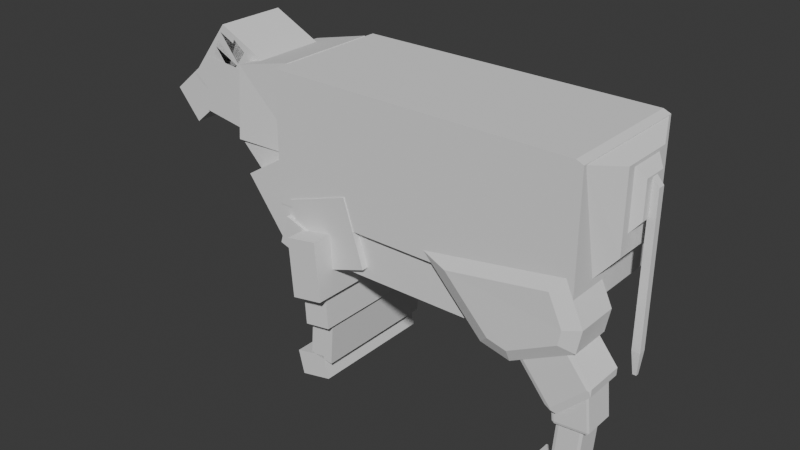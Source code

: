 # Source: cow.blend  (saved by Blender 4.0.36; exported with 4.5.12 LTS)
import bpy
from mathutils import Matrix  # noqa: F401  (used for matrix-valued properties, if any)

bpy.ops.wm.read_factory_settings(use_empty=True)
scene = bpy.context.scene
scene.name = 'Scene'

# ---- collections
col_collection = bpy.data.collections.new('Collection'); scene.collection.children.link(col_collection)

# ---- world
world_world = bpy.data.worlds.new('World'); scene.world = world_world
world_world.use_nodes = True; world_world.node_tree.nodes.clear()
_N = world_world.node_tree.nodes; _L = world_world.node_tree.links
n0 = _N.new('ShaderNodeOutputWorld'); n0.name = 'World Output'; n0.location = (300, 300)
n1 = _N.new('ShaderNodeBackground'); n1.name = 'Background'; n1.location = (10, 300)
n1.inputs[0].default_value = (0.05088, 0.05088, 0.05088, 1.0)
_L.new(n1.outputs[0], n0.inputs[0])
n0.is_active_output = True
world_world.color = (0.05088, 0.05088, 0.05088)
world_world.use_sun_shadow = False
world_world.sun_shadow_jitter_overblur = 0.0

# ---- meshes
me_cube_003 = bpy.data.meshes.new('Cube.003')
me_cube_003.from_pydata([(-0.2016, -0.9679, -0.309), (-0.2048, -1.0, -0.2771), (-0.2367, -0.9679, -0.2803), (-0.2557, -1.0, 0.231), (-0.2589, -0.9679, 0.2629), (-0.2876, -0.9679, 0.2278), (-0.2016, 0.9679, -0.309), (-0.2367, 0.9679, -0.2803), (-0.2048, 1.0, -0.2771), (-0.2589, 0.9679, 0.2629), (-0.2557, 1.0, 0.231), (-0.2876, 0.9679, 0.2278), (0.2589, -0.9679, -0.2629), (0.2876, -0.9679, -0.2278), (0.2557, -1.0, -0.231), (0.2016, -0.9679, 0.309), (0.2048, -1.0, 0.2771), (0.2367, -0.9679, 0.2803), (0.2589, 0.9679, -0.2629), (0.2557, 1.0, -0.231), (0.2876, 0.9679, -0.2278), (0.2016, 0.9679, 0.309), (0.2367, 0.9679, 0.2803), (0.2048, 1.0, 0.2771)], [], [(14, 16, 3, 1), (20, 22, 17, 13), (21, 9, 4, 15), (2, 5, 11, 7), (8, 10, 23, 19), (0, 1, 2), (3, 4, 5), (6, 7, 8), (9, 10, 11), (12, 13, 14), (15, 16, 17), (18, 19, 20), (21, 22, 23), (6, 0, 2, 7), (1, 3, 5, 2), (4, 9, 11, 5), (10, 8, 7, 11), (18, 6, 8, 19), (9, 21, 23, 10), (22, 20, 19, 23), (12, 18, 20, 13), (21, 15, 17, 22), (16, 14, 13, 17), (0, 12, 14, 1), (15, 4, 3, 16), (6, 18, 12, 0)])
_uv = me_cube_003.uv_layers.new(name='UVMap')
_uv.uv.foreach_set('vector', [0.389, 0.7652, 0.611, 0.7652, 0.611, 0.9848, 0.389, 0.9848, 0.389, 0.504, 0.611, 0.504, 0.611, 0.746, 0.389, 0.746, 0.6402, 0.504, 0.8598, 0.504, 0.8598, 0.746, 0.6402, 0.746, 0.389, 0.00401, 0.611, 0.00401, 0.611, 0.246, 0.389, 0.246, 0.389, 0.2652, 0.611, 0.2652, 0.611, 0.4848, 0.389, 0.4848, 0.1402, 0.746, 0.1402, 0.75, 0.125, 0.746, 0.611, 0.0, 0.625, 0.00401, 0.611, 0.00401, 0.1402, 0.504, 0.125, 0.504, 0.1402, 0.5, 0.625, 0.246, 0.611, 0.25, 0.611, 0.246, 0.3598, 0.746, 0.375, 0.746, 0.3598, 0.75, 0.625, 0.7652, 0.611, 0.7652, 0.611, 0.75, 0.3598, 0.504, 0.3598, 0.5, 0.375, 0.504, 0.625, 0.4848, 0.611, 0.5, 0.611, 0.4848, 0.1402, 0.504, 0.1402, 0.746, 0.125, 0.746, 0.125, 0.504, 0.389, 0.0, 0.611, 0.0, 0.611, 0.00401, 0.389, 0.00401, 0.625, 0.00401, 0.625, 0.246, 0.611, 0.246, 0.611, 0.00401, 0.611, 0.2652, 0.389, 0.2652, 0.389, 0.246, 0.611, 0.246, 0.3598, 0.504, 0.1402, 0.504, 0.1402, 0.5, 0.3598, 0.5, 0.625, 0.2652, 0.625, 0.4848, 0.611, 0.4848, 0.611, 0.2652, 0.611, 0.504, 0.389, 0.504, 0.389, 0.4848, 0.611, 0.4848, 0.3598, 0.746, 0.3598, 0.504, 0.389, 0.504, 0.389, 0.746, 0.6402, 0.504, 0.6402, 0.746, 0.611, 0.746, 0.611, 0.504, 0.611, 0.7652, 0.389, 0.7652, 0.389, 0.746, 0.611, 0.746, 0.1402, 0.746, 0.3598, 0.746, 0.3598, 0.75, 0.1402, 0.75, 0.625, 0.7652, 0.625, 0.9848, 0.611, 0.9848, 0.611, 0.7652, 0.1402, 0.504, 0.3598, 0.504, 0.3598, 0.746, 0.1402, 0.746])
me_cube_003.update()
me_cube_004 = bpy.data.meshes.new('Cube.004')
me_cube_004.from_pydata([(-0.1646, -0.9417, 0.4084), (-0.1707, -1.0, 0.3504), (-0.2287, -0.9417, 0.3565), (-0.2399, -1.0, -0.3073), (-0.246, -0.9417, -0.3652), (-0.2978, -0.9417, -0.3012), (-0.1646, 0.9417, 0.4084), (-0.2287, 0.9417, 0.3565), (-0.1707, 1.0, 0.3504), (-0.246, 0.9417, -0.3652), (-0.2399, 1.0, -0.3073), (-0.2978, 0.9417, -0.3012), (0.246, -0.9417, 0.3652), (0.2978, -0.9417, 0.3012), (0.2399, -1.0, 0.3073), (0.1646, -0.9417, -0.4084), (0.1707, -1.0, -0.3504), (0.2287, -0.9417, -0.3565), (0.246, 0.9417, 0.3652), (0.2399, 1.0, 0.3073), (0.2978, 0.9417, 0.3012), (0.1646, 0.9417, -0.4084), (0.2287, 0.9417, -0.3565), (0.1707, 1.0, -0.3504)], [], [(14, 16, 3, 1), (20, 22, 17, 13), (21, 9, 4, 15), (2, 5, 11, 7), (8, 10, 23, 19), (0, 1, 2), (3, 4, 5), (6, 7, 8), (9, 10, 11), (12, 13, 14), (15, 16, 17), (18, 19, 20), (21, 22, 23), (6, 0, 2, 7), (1, 3, 5, 2), (4, 9, 11, 5), (10, 8, 7, 11), (18, 6, 8, 19), (9, 21, 23, 10), (22, 20, 19, 23), (12, 18, 20, 13), (21, 15, 17, 22), (16, 14, 13, 17), (0, 12, 14, 1), (15, 4, 3, 16), (6, 18, 12, 0)])
_uv = me_cube_004.uv_layers.new(name='UVMap')
_uv.uv.foreach_set('vector', [0.3937, 0.7775, 0.6063, 0.7775, 0.6063, 0.9725, 0.3937, 0.9725, 0.3937, 0.5073, 0.6063, 0.5073, 0.6063, 0.7427, 0.3937, 0.7427, 0.6525, 0.5073, 0.8475, 0.5073, 0.8475, 0.7427, 0.6525, 0.7427, 0.3937, 0.007288, 0.6063, 0.007288, 0.6063, 0.2427, 0.3937, 0.2427, 0.3937, 0.2775, 0.6063, 0.2775, 0.6063, 0.4725, 0.3937, 0.4725, 0.375, 0.9725, 0.3937, 0.9725, 0.3937, 1.0, 0.8475, 0.75, 0.8475, 0.7427, 0.875, 0.7427, 0.375, 0.2775, 0.3937, 0.25, 0.3937, 0.2775, 0.8475, 0.5073, 0.8475, 0.5, 0.875, 0.5073, 0.375, 0.7427, 0.3937, 0.7427, 0.3937, 0.75, 0.6525, 0.7427, 0.6525, 0.75, 0.625, 0.7427, 0.375, 0.5073, 0.3937, 0.5, 0.3937, 0.5073, 0.6525, 0.5073, 0.625, 0.5073, 0.6525, 0.5, 0.375, 0.2427, 0.375, 0.007288, 0.3937, 0.007288, 0.3937, 0.2427, 0.3937, 0.9725, 0.6063, 0.9725, 0.6063, 1.0, 0.3937, 1.0, 0.8475, 0.7427, 0.8475, 0.5073, 0.875, 0.5073, 0.875, 0.7427, 0.6063, 0.2775, 0.3937, 0.2775, 0.3937, 0.2427, 0.6063, 0.2427, 0.375, 0.4725, 0.375, 0.2775, 0.3937, 0.2775, 0.3937, 0.4725, 0.8475, 0.5073, 0.6525, 0.5073, 0.6525, 0.5, 0.8475, 0.5, 0.6063, 0.5073, 0.3937, 0.5073, 0.3937, 0.4725, 0.6063, 0.4725, 0.3475, 0.7427, 0.3475, 0.5073, 0.3937, 0.5073, 0.3937, 0.7427, 0.6525, 0.5073, 0.6525, 0.7427, 0.6063, 0.7427, 0.6063, 0.5073, 0.6063, 0.7775, 0.3937, 0.7775, 0.3937, 0.7427, 0.6063, 0.7427, 0.375, 0.9725, 0.375, 0.7775, 0.3937, 0.7775, 0.3937, 0.9725, 0.6525, 0.7427, 0.8475, 0.7427, 0.8475, 0.75, 0.6525, 0.75, 0.1525, 0.5073, 0.3475, 0.5073, 0.3475, 0.7427, 0.1525, 0.7427])
me_cube_004.update()
me_cube_005 = bpy.data.meshes.new('Cube.005')
me_cube_005.from_pydata([(-0.2226, -1.0, 0.4145), (-0.3039, -1.0, -0.3591), (-0.2226, 1.0, 0.4145), (-0.3039, 1.0, -0.3591), (0.3039, -1.0, 0.3591), (0.2226, -1.0, -0.4145), (0.3039, 1.0, 0.3591), (0.2226, 1.0, -0.4145)], [], [(0, 1, 3, 2), (2, 3, 7, 6), (6, 7, 5, 4), (4, 5, 1, 0), (2, 6, 4, 0), (7, 3, 1, 5)])
_uv = me_cube_005.uv_layers.new(name='UVMap')
_uv.uv.foreach_set('vector', [0.375, 0.0, 0.625, 0.0, 0.625, 0.25, 0.375, 0.25, 0.375, 0.25, 0.625, 0.25, 0.625, 0.5, 0.375, 0.5, 0.375, 0.5, 0.625, 0.5, 0.625, 0.75, 0.375, 0.75, 0.375, 0.75, 0.625, 0.75, 0.625, 1.0, 0.375, 1.0, 0.125, 0.5, 0.375, 0.5, 0.375, 0.75, 0.125, 0.75, 0.625, 0.5, 0.875, 0.5, 0.875, 0.75, 0.625, 0.75])
me_cube_005.update()
me_cube_006 = bpy.data.meshes.new('Cube.006')
me_cube_006.from_pydata([(-0.2336, -1.0, -0.3122), (-0.2908, -1.0, 0.2597), (-0.2336, 1.0, -0.3122), (-0.2908, 1.0, 0.2597), (0.2908, -1.0, -0.2597), (0.2336, -1.0, 0.3122), (0.2908, 1.0, -0.2597), (0.2336, 1.0, 0.3122)], [], [(0, 1, 3, 2), (2, 3, 7, 6), (6, 7, 5, 4), (4, 5, 1, 0), (2, 6, 4, 0), (7, 3, 1, 5)])
_uv = me_cube_006.uv_layers.new(name='UVMap')
_uv.uv.foreach_set('vector', [0.375, 0.0, 0.625, 0.0, 0.625, 0.25, 0.375, 0.25, 0.375, 0.25, 0.625, 0.25, 0.625, 0.5, 0.375, 0.5, 0.375, 0.5, 0.625, 0.5, 0.625, 0.75, 0.375, 0.75, 0.375, 0.75, 0.625, 0.75, 0.625, 1.0, 0.375, 1.0, 0.125, 0.5, 0.375, 0.5, 0.375, 0.75, 0.125, 0.75, 0.625, 0.5, 0.875, 0.5, 0.875, 0.75, 0.625, 0.75])
me_cube_006.update()
me_cube_007 = bpy.data.meshes.new('Cube.007')
me_cube_007.from_pydata([(-0.2226, -1.0, 0.4145), (-0.3039, -1.0, -0.3591), (-0.2226, 1.0, 0.4145), (-0.3039, 1.0, -0.3591), (0.3039, -1.0, 0.3591), (0.2226, -1.0, -0.4145), (0.3039, 1.0, 0.3591), (0.2226, 1.0, -0.4145)], [], [(0, 1, 3, 2), (2, 3, 7, 6), (6, 7, 5, 4), (4, 5, 1, 0), (2, 6, 4, 0), (7, 3, 1, 5)])
_uv = me_cube_007.uv_layers.new(name='UVMap')
_uv.uv.foreach_set('vector', [0.375, 0.0, 0.625, 0.0, 0.625, 0.25, 0.375, 0.25, 0.375, 0.25, 0.625, 0.25, 0.625, 0.5, 0.375, 0.5, 0.375, 0.5, 0.625, 0.5, 0.625, 0.75, 0.375, 0.75, 0.375, 0.75, 0.625, 0.75, 0.625, 1.0, 0.375, 1.0, 0.125, 0.5, 0.375, 0.5, 0.375, 0.75, 0.125, 0.75, 0.625, 0.5, 0.875, 0.5, 0.875, 0.75, 0.625, 0.75])
me_cube_007.update()
me_cube_008 = bpy.data.meshes.new('Cube.008')
me_cube_008.from_pydata([(-0.2226, -1.0, 0.4145), (-0.3039, -1.0, -0.3591), (-0.2226, 1.0, 0.4145), (-0.3039, 1.0, -0.3591), (0.3039, -1.0, 0.3591), (0.2226, -1.0, -0.4145), (0.3039, 1.0, 0.3591), (0.2226, 1.0, -0.4145)], [], [(0, 1, 3, 2), (2, 3, 7, 6), (6, 7, 5, 4), (4, 5, 1, 0), (2, 6, 4, 0), (7, 3, 1, 5)])
_uv = me_cube_008.uv_layers.new(name='UVMap')
_uv.uv.foreach_set('vector', [0.375, 0.0, 0.625, 0.0, 0.625, 0.25, 0.375, 0.25, 0.375, 0.25, 0.625, 0.25, 0.625, 0.5, 0.375, 0.5, 0.375, 0.5, 0.625, 0.5, 0.625, 0.75, 0.375, 0.75, 0.375, 0.75, 0.625, 0.75, 0.625, 1.0, 0.375, 1.0, 0.125, 0.5, 0.375, 0.5, 0.375, 0.75, 0.125, 0.75, 0.625, 0.5, 0.875, 0.5, 0.875, 0.75, 0.625, 0.75])
me_cube_008.update()
me_cube_009 = bpy.data.meshes.new('Cube.009')
me_cube_009.from_pydata([(-0.2991, -0.3223, -0.6685), (-0.3743, -0.3223, 0.5546), (-0.3993, 0.319, 0.5865), (0.3789, -0.3223, -0.5579), (0.3037, -0.3223, 0.6652), (0.32, 0.319, 0.7039), (-0.4439, -0.303, 0.6459), (0.3565, -0.303, 0.7765), (-0.4439, 0.303, 0.6459), (0.3565, 0.303, 0.7765), (0.366, -0.303, -0.6586), (0.439, -0.303, -0.5671), (0.3977, -0.3167, -0.5834), (0.439, 0.303, -0.5671), (0.366, 0.303, -0.6586), (0.3994, 0.319, -0.5866), (-0.2661, -0.303, -0.7618), (-0.2661, 0.303, -0.7618), (-0.3665, -0.303, -0.6125), (-0.3053, -0.303, -0.7305), (-0.3141, -0.3173, -0.6966), (-0.3053, 0.303, -0.7305), (-0.3665, 0.303, -0.6125), (-0.3201, 0.319, -0.704)], [], [(17, 21, 23), (23, 2, 5, 15), (4, 3, 12, 11, 7), (3, 4, 1, 0), (2, 23, 22, 8), (9, 8, 6, 7), (3, 0, 20, 16, 10, 12), (13, 9, 7, 11), (1, 4, 7, 6), (23, 15, 14, 17), (15, 5, 9, 13), (5, 2, 8, 9), (10, 11, 12), (13, 14, 15), (10, 14, 13, 11), (0, 1, 6, 18, 20), (17, 16, 19, 21), (18, 6, 8, 22), (17, 14, 10, 16), (18, 19, 20), (21, 22, 23), (18, 22, 21, 19), (20, 19, 16)])
_uv = me_cube_009.uv_layers.new(name='UVMap')
_uv.uv.foreach_set('vector', [0.375, 0.2782, 0.3794, 0.2716, 0.3866, 0.2626, 0.3866, 0.2626, 0.6134, 0.2626, 0.6134, 0.4874, 0.3866, 0.4874, 0.6075, 0.7691, 0.3925, 0.7691, 0.3874, 0.7636, 0.3888, 0.75, 0.625, 0.75, 0.3925, 0.7691, 0.6075, 0.7691, 0.6075, 0.9809, 0.3925, 0.9809, 0.6134, 0.2626, 0.3866, 0.2626, 0.4038, 0.25, 0.625, 0.25, 0.625, 0.5, 0.875, 0.5, 0.875, 0.75, 0.625, 0.75, 0.3925, 0.7691, 0.3925, 0.9809, 0.388, 0.9859, 0.375, 0.9718, 0.375, 0.7743, 0.3874, 0.7636, 0.3888, 0.5, 0.625, 0.5, 0.625, 0.75, 0.3888, 0.75, 0.6075, 0.9809, 0.6075, 0.7691, 0.625, 0.75, 0.625, 1.0, 0.3866, 0.2626, 0.3866, 0.4874, 0.375, 0.4757, 0.375, 0.2782, 0.3866, 0.4874, 0.6134, 0.4874, 0.625, 0.5, 0.3888, 0.5, 0.6134, 0.4874, 0.6134, 0.2626, 0.625, 0.25, 0.625, 0.5, 0.375, 0.7743, 0.3853, 0.7612, 0.3874, 0.7636, 0.3848, 0.4893, 0.375, 0.4757, 0.3866, 0.4874, 0.3507, 0.75, 0.3507, 0.5, 0.3888, 0.5, 0.3888, 0.75, 0.3925, 0.9809, 0.6075, 0.9809, 0.625, 1.0, 0.4038, 1.0, 0.388, 0.9859, 0.1532, 0.5, 0.1532, 0.75, 0.1417, 0.75, 0.1417, 0.5, 0.4038, 0.0, 0.625, 0.0, 0.625, 0.25, 0.4038, 0.25, 0.1532, 0.5, 0.3507, 0.5, 0.3507, 0.75, 0.1532, 0.75, 0.3859, 0.9881, 0.3795, 0.9784, 0.388, 0.9859, 0.3794, 0.2716, 0.3859, 0.2619, 0.3866, 0.2626, 0.125, 0.75, 0.125, 0.5, 0.1417, 0.5, 0.1417, 0.75, 0.388, 0.9859, 0.3795, 0.9784, 0.375, 0.9718])
me_cube_009.update()
me_cube_010 = bpy.data.meshes.new('Cube.010')
me_cube_010.from_pydata([(0.2221, -1.272, -0.1837), (0.3257, -1.268, 0.3573), (0.231, 1.205, -0.1936), (0.3396, 1.209, 0.3735), (-0.1142, -1.27, 0.2029), (-0.1887, -1.272, 0.1119), (-0.2003, 1.205, 0.1145), (-0.1206, 1.206, 0.212), (-0.1183, -1.255, -0.1671), (-0.02034, -1.254, -0.2049), (-0.02186, 1.223, -0.2157), (-0.1273, 1.221, -0.175), (0.4328, -1.0, 0.4815), (0.2908, -1.0, -0.2597), (-0.278, -1.0, 0.1319), (-0.163, -1.0, 0.2725), (-0.03205, -0.9811, -0.2881), (-0.1873, -0.9826, -0.2281), (0.4328, 1.0, 0.4815), (0.2908, 1.0, -0.2597), (-0.163, 1.0, 0.2725), (-0.278, 1.0, 0.1319), (-0.1873, 1.017, -0.2281), (-0.03205, 1.019, -0.2881)], [], [(18, 20, 15, 12), (19, 18, 12, 13), (10, 11, 6, 7, 3, 2), (0, 1, 4, 5, 8, 9), (15, 20, 21, 14), (17, 14, 21, 22), (23, 16, 17, 22), (23, 19, 13, 16), (1, 0, 13, 12), (5, 4, 15, 14), (4, 1, 12, 15), (9, 8, 17, 16), (0, 9, 16, 13), (8, 5, 14, 17), (2, 3, 18, 19), (7, 6, 21, 20), (3, 7, 20, 18), (11, 10, 23, 22), (10, 2, 19, 23), (6, 11, 22, 21)])
_uv = me_cube_010.uv_layers.new(name='UVMap')
_uv.uv.foreach_set('vector', [0.625, 0.5, 0.8141, 0.5, 0.8141, 0.75, 0.625, 0.75, 0.375, 0.5, 0.625, 0.5, 0.625, 0.75, 0.375, 0.75, 0.4034, 0.3082, 0.4242, 0.2757, 0.5556, 0.2787, 0.5919, 0.3183, 0.5969, 0.4735, 0.4015, 0.4597, 0.4056, 0.7959, 0.5927, 0.7806, 0.5872, 0.9304, 0.5535, 0.9671, 0.4272, 0.97, 0.4077, 0.9385, 0.625, 0.0, 0.625, 0.25, 0.5691, 0.25, 0.5691, 0.0, 0.4034, 0.0, 0.5691, 0.0, 0.5691, 0.25, 0.4034, 0.25, 0.156, 0.5, 0.156, 0.75, 0.125, 0.75, 0.125, 0.5, 0.156, 0.5, 0.375, 0.5, 0.375, 0.75, 0.156, 0.75, 0.5927, 0.7806, 0.4056, 0.7959, 0.375, 0.75, 0.625, 0.75, 0.5535, 0.9671, 0.5872, 0.9304, 0.625, 0.9391, 0.5691, 1.0, 0.5872, 0.9304, 0.5927, 0.7806, 0.625, 0.75, 0.625, 0.9391, 0.4077, 0.9385, 0.4272, 0.97, 0.4034, 1.0, 0.375, 0.969, 0.4056, 0.7959, 0.4077, 0.9385, 0.375, 0.969, 0.375, 0.75, 0.4272, 0.97, 0.5535, 0.9671, 0.5691, 1.0, 0.4034, 1.0, 0.4015, 0.4597, 0.5969, 0.4735, 0.625, 0.5, 0.375, 0.5, 0.5919, 0.3183, 0.5556, 0.2787, 0.5691, 0.25, 0.625, 0.3109, 0.5969, 0.4735, 0.5919, 0.3183, 0.625, 0.3109, 0.625, 0.5, 0.4242, 0.2757, 0.4034, 0.3082, 0.375, 0.281, 0.4034, 0.25, 0.4034, 0.3082, 0.4015, 0.4597, 0.375, 0.5, 0.375, 0.281, 0.5556, 0.2787, 0.4242, 0.2757, 0.4034, 0.25, 0.5691, 0.25])
me_cube_010.update()
me_cube_011 = bpy.data.meshes.new('Cube.011')
me_cube_011.from_pydata([(-0.2336, -1.0, -0.3122), (-0.2908, -1.0, 0.2597), (-0.2336, 1.0, -0.3122), (-0.2908, 1.0, 0.2597), (0.2908, -1.0, -0.2597), (0.2336, -1.0, 0.3122), (0.2908, 1.0, -0.2597), (0.2336, 1.0, 0.3122)], [], [(0, 1, 3, 2), (2, 3, 7, 6), (6, 7, 5, 4), (4, 5, 1, 0), (2, 6, 4, 0), (7, 3, 1, 5)])
_uv = me_cube_011.uv_layers.new(name='UVMap')
_uv.uv.foreach_set('vector', [0.375, 0.0, 0.625, 0.0, 0.625, 0.25, 0.375, 0.25, 0.375, 0.25, 0.625, 0.25, 0.625, 0.5, 0.375, 0.5, 0.375, 0.5, 0.625, 0.5, 0.625, 0.75, 0.375, 0.75, 0.375, 0.75, 0.625, 0.75, 0.625, 1.0, 0.375, 1.0, 0.125, 0.5, 0.375, 0.5, 0.375, 0.75, 0.125, 0.75, 0.625, 0.5, 0.875, 0.5, 0.875, 0.75, 0.625, 0.75])
me_cube_011.update()
me_cube_013 = bpy.data.meshes.new('Cube.013')
me_cube_013.from_pydata([(-1.0, -1.0, -1.0), (-1.0, -1.0, 1.0), (-1.0, 1.0, -1.0), (-1.0, 1.0, 1.0), (1.0, -1.0, -1.0), (1.0, 1.0, -1.0), (1.0, -1.0, 0.954), (0.954, -1.0, 1.0), (0.954, 1.0, 1.0), (1.0, 1.0, 0.954)], [], [(0, 1, 3, 2), (4, 6, 7, 1, 0), (2, 3, 8, 9, 5), (2, 5, 4, 0), (5, 9, 6, 4), (8, 7, 6, 9), (8, 3, 1, 7)])
_uv = me_cube_013.uv_layers.new(name='UVMap')
_uv.uv.foreach_set('vector', [0.375, 0.0, 0.625, 0.0, 0.625, 0.25, 0.375, 0.25, 0.375, 0.75, 0.6192, 0.75, 0.625, 0.7558, 0.625, 1.0, 0.375, 1.0, 0.375, 0.25, 0.625, 0.25, 0.625, 0.4942, 0.6192, 0.5, 0.375, 0.5, 0.125, 0.5, 0.375, 0.5, 0.375, 0.75, 0.125, 0.75, 0.375, 0.5, 0.6192, 0.5, 0.6192, 0.75, 0.375, 0.75, 0.6308, 0.5, 0.6308, 0.75, 0.6192, 0.75, 0.6192, 0.5, 0.6308, 0.5, 0.875, 0.5, 0.875, 0.75, 0.6308, 0.75])
me_cube_013.update()
me_cube_014 = bpy.data.meshes.new('Cube.014')
me_cube_014.from_pydata([(-0.5828, -0.2451, -1.369), (-1.0, -1.0, 1.0), (-0.5828, 0.2451, -1.369), (-1.0, 1.0, 1.0), (0.4283, -0.2451, -1.35), (1.0, -1.0, 1.0), (0.4283, 0.2451, -1.35), (1.0, 1.0, 1.0), (-1.309, 1.0, -0.9074), (-1.309, -1.0, -0.9074), (1.155, 1.0, -0.8612), (1.155, -1.0, -0.8612), (-1.066, 0.7282, -1.303), (-1.066, -0.7282, -1.303), (0.9114, 0.7282, -1.266), (0.9114, -0.7282, -1.266)], [], [(9, 1, 3, 8), (8, 3, 7, 10), (10, 7, 5, 11), (11, 5, 1, 9), (2, 6, 4, 0), (7, 3, 1, 5), (12, 13, 9, 8), (14, 12, 8, 10), (15, 14, 10, 11), (13, 15, 11, 9), (2, 0, 13, 12), (6, 2, 12, 14), (4, 6, 14, 15), (0, 4, 15, 13)])
_uv = me_cube_014.uv_layers.new(name='UVMap')
_uv.uv.foreach_set('vector', [0.375, 0.0, 0.625, 0.0, 0.625, 0.25, 0.375, 0.25, 0.375, 0.25, 0.625, 0.25, 0.625, 0.5, 0.375, 0.5, 0.375, 0.5, 0.625, 0.5, 0.625, 0.75, 0.375, 0.75, 0.375, 0.75, 0.625, 0.75, 0.625, 1.0, 0.375, 1.0, 0.2043, 0.5977, 0.2957, 0.5977, 0.2957, 0.6523, 0.2043, 0.6523, 0.625, 0.5, 0.875, 0.5, 0.875, 0.75, 0.625, 0.75, 0.1607, 0.544, 0.1607, 0.706, 0.125, 0.75, 0.125, 0.5, 0.3393, 0.544, 0.1607, 0.544, 0.125, 0.5, 0.375, 0.5, 0.3393, 0.706, 0.3393, 0.544, 0.375, 0.5, 0.375, 0.75, 0.1607, 0.706, 0.3393, 0.706, 0.375, 0.75, 0.125, 0.75, 0.2043, 0.5977, 0.2043, 0.6523, 0.1607, 0.706, 0.1607, 0.544, 0.2957, 0.5977, 0.2043, 0.5977, 0.1607, 0.544, 0.3393, 0.544, 0.2957, 0.6523, 0.2957, 0.5977, 0.3393, 0.544, 0.3393, 0.706, 0.2043, 0.6523, 0.2957, 0.6523, 0.3393, 0.706, 0.1607, 0.706])
me_cube_014.update()
me_cube_015 = bpy.data.meshes.new('Cube.015')
me_cube_015.from_pydata([(-0.2336, -1.0, -0.3122), (-0.2908, -1.0, 0.2597), (-0.2336, 1.0, -0.3122), (-0.2908, 1.0, 0.2597), (0.2908, -1.0, -0.2597), (0.2336, -1.0, 0.3122), (0.2908, 1.0, -0.2597), (0.2336, 1.0, 0.3122)], [], [(0, 1, 3, 2), (2, 3, 7, 6), (6, 7, 5, 4), (4, 5, 1, 0), (2, 6, 4, 0), (7, 3, 1, 5)])
_uv = me_cube_015.uv_layers.new(name='UVMap')
_uv.uv.foreach_set('vector', [0.375, 0.0, 0.625, 0.0, 0.625, 0.25, 0.375, 0.25, 0.375, 0.25, 0.625, 0.25, 0.625, 0.5, 0.375, 0.5, 0.375, 0.5, 0.625, 0.5, 0.625, 0.75, 0.375, 0.75, 0.375, 0.75, 0.625, 0.75, 0.625, 1.0, 0.375, 1.0, 0.125, 0.5, 0.375, 0.5, 0.375, 0.75, 0.125, 0.75, 0.625, 0.5, 0.875, 0.5, 0.875, 0.75, 0.625, 0.75])
me_cube_015.update()
me_cube_016 = bpy.data.meshes.new('Cube.016')
me_cube_016.from_pydata([(-0.2336, -1.0, -0.3122), (-0.3294, -1.0, 0.2532), (-0.2336, 1.0, -0.3122), (-0.3294, 1.0, 0.2532), (0.2908, -1.0, -0.2597), (0.2336, -1.0, 0.3122), (0.2908, 1.0, -0.2597), (0.2336, 1.0, 0.3122)], [], [(0, 1, 3, 2), (2, 3, 7, 6), (6, 7, 5, 4), (4, 5, 1, 0), (2, 6, 4, 0), (7, 3, 1, 5)])
_uv = me_cube_016.uv_layers.new(name='UVMap')
_uv.uv.foreach_set('vector', [0.375, 0.0, 0.625, 0.0, 0.625, 0.25, 0.375, 0.25, 0.375, 0.25, 0.625, 0.25, 0.625, 0.5, 0.375, 0.5, 0.375, 0.5, 0.625, 0.5, 0.625, 0.75, 0.375, 0.75, 0.375, 0.75, 0.625, 0.75, 0.625, 1.0, 0.375, 1.0, 0.125, 0.5, 0.375, 0.5, 0.375, 0.75, 0.125, 0.75, 0.625, 0.5, 0.875, 0.5, 0.875, 0.75, 0.625, 0.75])
me_cube_016.update()
me_cube_017 = bpy.data.meshes.new('Cube.017')
me_cube_017.from_pydata([(-4.798, -2.305, -2.493), (-0.8727, -2.305, 1.13), (-4.798, 2.305, -2.493), (-0.8727, 2.305, 1.13), (1.0, -1.0, -1.0), (1.0, -1.0, 0.9127), (1.0, 1.0, -1.0), (1.0, 1.0, 0.9127)], [], [(0, 1, 3, 2), (2, 3, 7, 6), (6, 7, 5, 4), (4, 5, 1, 0), (2, 6, 4, 0), (7, 3, 1, 5)])
_uv = me_cube_017.uv_layers.new(name='UVMap')
_uv.uv.foreach_set('vector', [0.375, 0.0, 0.625, 0.0, 0.625, 0.25, 0.375, 0.25, 0.375, 0.25, 0.625, 0.25, 0.625, 0.5, 0.375, 0.5, 0.375, 0.5, 0.625, 0.5, 0.625, 0.75, 0.375, 0.75, 0.375, 0.75, 0.625, 0.75, 0.625, 1.0, 0.375, 1.0, 0.125, 0.5, 0.375, 0.5, 0.375, 0.75, 0.125, 0.75, 0.625, 0.5, 0.875, 0.5, 0.875, 0.75, 0.625, 0.75])
me_cube_017.update()
me_cube_018 = bpy.data.meshes.new('Cube.018')
me_cube_018.from_pydata([(-1.0, -1.543, -1.543), (-1.0, -1.543, 1.543), (-1.0, 1.543, -1.543), (-1.0, 1.543, 1.543), (1.0, -1.0, -1.0), (1.0, -1.0, 1.0), (1.0, 1.0, -1.0), (1.0, 1.0, 1.0)], [], [(0, 1, 3, 2), (2, 3, 7, 6), (6, 7, 5, 4), (4, 5, 1, 0), (2, 6, 4, 0), (7, 3, 1, 5)])
_uv = me_cube_018.uv_layers.new(name='UVMap')
_uv.uv.foreach_set('vector', [0.375, 0.0, 0.625, 0.0, 0.625, 0.25, 0.375, 0.25, 0.375, 0.25, 0.625, 0.25, 0.625, 0.5, 0.375, 0.5, 0.375, 0.5, 0.625, 0.5, 0.625, 0.75, 0.375, 0.75, 0.375, 0.75, 0.625, 0.75, 0.625, 1.0, 0.375, 1.0, 0.125, 0.5, 0.375, 0.5, 0.375, 0.75, 0.125, 0.75, 0.625, 0.5, 0.875, 0.5, 0.875, 0.75, 0.625, 0.75])
me_cube_018.update()
me_cube_019 = bpy.data.meshes.new('Cube.019')
me_cube_019.from_pydata([(-0.4525, -0.4525, -8.489), (-0.8661, -1.0, 1.469), (-0.4525, 0.4525, -8.489), (-0.8661, 1.0, 1.469), (0.4525, -0.4525, -8.489), (1.0, -1.0, 1.0), (0.4525, 0.4525, -8.489), (1.0, 1.0, 1.0), (-1.0, 1.0, -7.196), (-1.0, -1.0, -7.196), (1.0, 1.0, -7.196), (1.0, -1.0, -7.196), (-0.989, -1.0, -6.485), (-0.9768, -1.0, -5.697), (-0.9647, -1.0, -4.909), (-0.9525, -1.0, -4.121), (-0.9403, -1.0, -3.334), (-0.9282, -1.0, -2.546), (-0.916, -1.0, -1.758), (-0.9038, -1.0, -0.9705), (-0.8917, -1.0, -0.1827), (-0.8795, -1.0, 0.605), (-0.8795, 1.0, 0.605), (-0.8917, 1.0, -0.1827), (-0.9038, 1.0, -0.9705), (-0.916, 1.0, -1.758), (-0.9282, 1.0, -2.546), (-0.9403, 1.0, -3.334), (-0.9525, 1.0, -4.121), (-0.9647, 1.0, -4.909), (-0.9768, 1.0, -5.697), (-0.989, 1.0, -6.485), (1.0, 1.0, 0.1824), (1.0, 1.0, -0.5627), (1.0, 1.0, -1.308), (1.0, 1.0, -2.053), (1.0, 1.0, -2.798), (1.0, 1.0, -3.543), (1.0, 1.0, -4.288), (1.0, 1.0, -5.033), (1.0, 1.0, -5.778), (1.0, 1.0, -6.523), (1.0, -1.0, 0.1824), (1.0, -1.0, -0.5627), (1.0, -1.0, -1.308), (1.0, -1.0, -2.053), (1.0, -1.0, -2.798), (1.0, -1.0, -3.543), (1.0, -1.0, -4.288), (1.0, -1.0, -5.033), (1.0, -1.0, -5.778), (1.0, -1.0, -6.523)], [], [(21, 1, 3, 22), (22, 3, 7, 32), (32, 7, 5, 42), (42, 5, 1, 21), (2, 6, 4, 0), (7, 3, 1, 5), (2, 0, 9, 8), (6, 2, 8, 10), (4, 6, 10, 11), (0, 4, 11, 9), (11, 51, 12, 9), (51, 50, 13, 12), (50, 49, 14, 13), (49, 48, 15, 14), (48, 47, 16, 15), (47, 46, 17, 16), (46, 45, 18, 17), (45, 44, 19, 18), (44, 43, 20, 19), (43, 42, 21, 20), (10, 41, 51, 11), (41, 40, 50, 51), (40, 39, 49, 50), (39, 38, 48, 49), (38, 37, 47, 48), (37, 36, 46, 47), (36, 35, 45, 46), (35, 34, 44, 45), (34, 33, 43, 44), (33, 32, 42, 43), (8, 31, 41, 10), (31, 30, 40, 41), (30, 29, 39, 40), (29, 28, 38, 39), (28, 27, 37, 38), (27, 26, 36, 37), (26, 25, 35, 36), (25, 24, 34, 35), (24, 23, 33, 34), (23, 22, 32, 33), (9, 12, 31, 8), (12, 13, 30, 31), (13, 14, 29, 30), (14, 15, 28, 29), (15, 16, 27, 28), (16, 17, 26, 27), (17, 18, 25, 26), (18, 19, 24, 25), (19, 20, 23, 24), (20, 21, 22, 23)])
_uv = me_cube_019.uv_layers.new(name='UVMap')
_uv.uv.foreach_set('vector', [0.6001, 0.0, 0.625, 0.0, 0.625, 0.25, 0.6001, 0.25, 0.6001, 0.25, 0.625, 0.25, 0.625, 0.5, 0.6001, 0.5, 0.6001, 0.5, 0.625, 0.5, 0.625, 0.75, 0.6001, 0.75, 0.6001, 0.75, 0.625, 0.75, 0.625, 1.0, 0.6001, 1.0, 0.1934, 0.5684, 0.3066, 0.5684, 0.3066, 0.6816, 0.1934, 0.6816, 0.625, 0.5, 0.875, 0.5, 0.875, 0.75, 0.625, 0.75, 0.1934, 0.5684, 0.1934, 0.6816, 0.125, 0.75, 0.125, 0.5, 0.3066, 0.5684, 0.1934, 0.5684, 0.125, 0.5, 0.375, 0.5, 0.3066, 0.6816, 0.3066, 0.5684, 0.375, 0.5, 0.375, 0.75, 0.1934, 0.6816, 0.3066, 0.6816, 0.375, 0.75, 0.125, 0.75, 0.375, 0.75, 0.3955, 0.75, 0.3955, 1.0, 0.375, 1.0, 0.3955, 0.75, 0.4182, 0.75, 0.4182, 1.0, 0.3955, 1.0, 0.4182, 0.75, 0.441, 0.75, 0.441, 1.0, 0.4182, 1.0, 0.441, 0.75, 0.4637, 0.75, 0.4637, 1.0, 0.441, 1.0, 0.4637, 0.75, 0.4864, 0.75, 0.4864, 1.0, 0.4637, 1.0, 0.4864, 0.75, 0.5092, 0.75, 0.5092, 1.0, 0.4864, 1.0, 0.5092, 0.75, 0.5319, 0.75, 0.5319, 1.0, 0.5092, 1.0, 0.5319, 0.75, 0.5546, 0.75, 0.5546, 1.0, 0.5319, 1.0, 0.5546, 0.75, 0.5773, 0.75, 0.5773, 1.0, 0.5546, 1.0, 0.5773, 0.75, 0.6001, 0.75, 0.6001, 1.0, 0.5773, 1.0, 0.375, 0.5, 0.3955, 0.5, 0.3955, 0.75, 0.375, 0.75, 0.3955, 0.5, 0.4182, 0.5, 0.4182, 0.75, 0.3955, 0.75, 0.4182, 0.5, 0.441, 0.5, 0.441, 0.75, 0.4182, 0.75, 0.441, 0.5, 0.4637, 0.5, 0.4637, 0.75, 0.441, 0.75, 0.4637, 0.5, 0.4864, 0.5, 0.4864, 0.75, 0.4637, 0.75, 0.4864, 0.5, 0.5092, 0.5, 0.5092, 0.75, 0.4864, 0.75, 0.5092, 0.5, 0.5319, 0.5, 0.5319, 0.75, 0.5092, 0.75, 0.5319, 0.5, 0.5546, 0.5, 0.5546, 0.75, 0.5319, 0.75, 0.5546, 0.5, 0.5773, 0.5, 0.5773, 0.75, 0.5546, 0.75, 0.5773, 0.5, 0.6001, 0.5, 0.6001, 0.75, 0.5773, 0.75, 0.375, 0.25, 0.3955, 0.25, 0.3955, 0.5, 0.375, 0.5, 0.3955, 0.25, 0.4182, 0.25, 0.4182, 0.5, 0.3955, 0.5, 0.4182, 0.25, 0.441, 0.25, 0.441, 0.5, 0.4182, 0.5, 0.441, 0.25, 0.4637, 0.25, 0.4637, 0.5, 0.441, 0.5, 0.4637, 0.25, 0.4864, 0.25, 0.4864, 0.5, 0.4637, 0.5, 0.4864, 0.25, 0.5092, 0.25, 0.5092, 0.5, 0.4864, 0.5, 0.5092, 0.25, 0.5319, 0.25, 0.5319, 0.5, 0.5092, 0.5, 0.5319, 0.25, 0.5546, 0.25, 0.5546, 0.5, 0.5319, 0.5, 0.5546, 0.25, 0.5773, 0.25, 0.5773, 0.5, 0.5546, 0.5, 0.5773, 0.25, 0.6001, 0.25, 0.6001, 0.5, 0.5773, 0.5, 0.375, 0.0, 0.3955, 0.0, 0.3955, 0.25, 0.375, 0.25, 0.3955, 0.0, 0.4182, 0.0, 0.4182, 0.25, 0.3955, 0.25, 0.4182, 0.0, 0.441, 0.0, 0.441, 0.25, 0.4182, 0.25, 0.441, 0.0, 0.4637, 0.0, 0.4637, 0.25, 0.441, 0.25, 0.4637, 0.0, 0.4864, 0.0, 0.4864, 0.25, 0.4637, 0.25, 0.4864, 0.0, 0.5092, 0.0, 0.5092, 0.25, 0.4864, 0.25, 0.5092, 0.0, 0.5319, 0.0, 0.5319, 0.25, 0.5092, 0.25, 0.5319, 0.0, 0.5546, 0.0, 0.5546, 0.25, 0.5319, 0.25, 0.5546, 0.0, 0.5773, 0.0, 0.5773, 0.25, 0.5546, 0.25, 0.5773, 0.0, 0.6001, 0.0, 0.6001, 0.25, 0.5773, 0.25])
me_cube_019.update()
me_cube_024 = bpy.data.meshes.new('Cube.024')
me_cube_024.from_pydata([(-0.2791, -1.066, -0.2946), (-0.2908, -1.0, 0.2597), (-0.2791, 0.9339, -0.2946), (-0.2908, 1.0, 0.2597), (0.2908, -1.0, -0.2597), (0.1489, -1.0, 0.3992), (0.2908, 1.0, -0.2597), (0.1489, 1.0, 0.3992)], [], [(0, 1, 3, 2), (2, 3, 7, 6), (6, 7, 5, 4), (4, 5, 1, 0), (2, 6, 4, 0), (7, 3, 1, 5)])
_uv = me_cube_024.uv_layers.new(name='UVMap')
_uv.uv.foreach_set('vector', [0.375, 0.0, 0.625, 0.0, 0.625, 0.25, 0.375, 0.25, 0.375, 0.25, 0.625, 0.25, 0.625, 0.5, 0.375, 0.5, 0.375, 0.5, 0.625, 0.5, 0.625, 0.75, 0.375, 0.75, 0.375, 0.75, 0.625, 0.75, 0.625, 1.0, 0.375, 1.0, 0.125, 0.5, 0.375, 0.5, 0.375, 0.75, 0.125, 0.75, 0.625, 0.5, 0.875, 0.5, 0.875, 0.75, 0.625, 0.75])
me_cube_024.update()
me_cube_025 = bpy.data.meshes.new('Cube.025')
me_cube_025.from_pydata([(-1.0, -1.0, -1.0), (-1.0, -1.0, 1.0), (-1.0, 1.0, -1.0), (-1.0, 1.0, 1.0), (1.0, -1.0, -1.0), (1.0, -1.0, 1.0), (1.0, 1.0, -1.0), (1.0, 1.0, 1.0)], [], [(0, 1, 3, 2), (2, 3, 7, 6), (6, 7, 5, 4), (4, 5, 1, 0), (2, 6, 4, 0), (7, 3, 1, 5)])
_uv = me_cube_025.uv_layers.new(name='UVMap')
_uv.uv.foreach_set('vector', [0.375, 0.0, 0.625, 0.0, 0.625, 0.25, 0.375, 0.25, 0.375, 0.25, 0.625, 0.25, 0.625, 0.5, 0.375, 0.5, 0.375, 0.5, 0.625, 0.5, 0.625, 0.75, 0.375, 0.75, 0.375, 0.75, 0.625, 0.75, 0.625, 1.0, 0.375, 1.0, 0.125, 0.5, 0.375, 0.5, 0.375, 0.75, 0.125, 0.75, 0.625, 0.5, 0.875, 0.5, 0.875, 0.75, 0.625, 0.75])
me_cube_025.update()
me_cube_026 = bpy.data.meshes.new('Cube.026')
me_cube_026.from_pydata([(-1.0, -1.0, -1.0), (-1.0, -1.0, 1.0), (-1.0, 1.0, -1.0), (-1.0, 1.0, 1.0), (0.902, -1.0, -1.14), (1.0, -1.0, 1.0), (0.902, 1.0, -1.14), (1.0, 1.0, 1.0)], [], [(0, 1, 3, 2), (2, 3, 7, 6), (6, 7, 5, 4), (4, 5, 1, 0), (2, 6, 4, 0), (7, 3, 1, 5)])
_uv = me_cube_026.uv_layers.new(name='UVMap')
_uv.uv.foreach_set('vector', [0.375, 0.0, 0.625, 0.0, 0.625, 0.25, 0.375, 0.25, 0.375, 0.25, 0.625, 0.25, 0.625, 0.5, 0.375, 0.5, 0.375, 0.5, 0.625, 0.5, 0.625, 0.75, 0.375, 0.75, 0.375, 0.75, 0.625, 0.75, 0.625, 1.0, 0.375, 1.0, 0.125, 0.5, 0.375, 0.5, 0.375, 0.75, 0.125, 0.75, 0.625, 0.5, 0.875, 0.5, 0.875, 0.75, 0.625, 0.75])
me_cube_026.update()
me_cube_027 = bpy.data.meshes.new('Cube.027')
me_cube_027.from_pydata([(-1.0, -1.0, -1.0), (-1.159, -1.0, 1.392), (-1.0, 1.0, -1.0), (-1.159, 1.0, 1.392), (1.0, -1.0, -1.0), (1.0, -1.0, 1.0), (1.0, 1.0, -1.0), (1.0, 1.0, 1.0)], [], [(0, 1, 3, 2), (2, 3, 7, 6), (6, 7, 5, 4), (4, 5, 1, 0), (2, 6, 4, 0), (7, 3, 1, 5)])
_uv = me_cube_027.uv_layers.new(name='UVMap')
_uv.uv.foreach_set('vector', [0.375, 0.0, 0.625, 0.0, 0.625, 0.25, 0.375, 0.25, 0.375, 0.25, 0.625, 0.25, 0.625, 0.5, 0.375, 0.5, 0.375, 0.5, 0.625, 0.5, 0.625, 0.75, 0.375, 0.75, 0.375, 0.75, 0.625, 0.75, 0.625, 1.0, 0.375, 1.0, 0.125, 0.5, 0.375, 0.5, 0.375, 0.75, 0.125, 0.75, 0.625, 0.5, 0.875, 0.5, 0.875, 0.75, 0.625, 0.75])
me_cube_027.update()
me_cube_030 = bpy.data.meshes.new('Cube.030')
me_cube_030.from_pydata([(-1.0, -1.0, -1.0), (-1.0, -1.0, 1.0), (-1.0, 1.0, -1.0), (-1.0, 1.0, 1.0), (1.0, -1.0, -1.0), (1.0, -1.0, 1.0), (1.0, 1.0, -1.0), (1.0, 1.0, 1.0)], [], [(0, 1, 3, 2), (2, 3, 7, 6), (6, 7, 5, 4), (4, 5, 1, 0), (2, 6, 4, 0), (7, 3, 1, 5)])
_uv = me_cube_030.uv_layers.new(name='UVMap')
_uv.uv.foreach_set('vector', [0.375, 0.0, 0.625, 0.0, 0.625, 0.25, 0.375, 0.25, 0.375, 0.25, 0.625, 0.25, 0.625, 0.5, 0.375, 0.5, 0.375, 0.5, 0.625, 0.5, 0.625, 0.75, 0.375, 0.75, 0.375, 0.75, 0.625, 0.75, 0.625, 1.0, 0.375, 1.0, 0.125, 0.5, 0.375, 0.5, 0.375, 0.75, 0.125, 0.75, 0.625, 0.5, 0.875, 0.5, 0.875, 0.75, 0.625, 0.75])
me_cube_030.update()
me_cube_031 = bpy.data.meshes.new('Cube.031')
me_cube_031.from_pydata([(-1.0, -1.0, -1.0), (-1.0, -1.0, 1.0), (-1.0, 1.0, -1.0), (-1.0, 1.0, 1.0), (1.0, -1.0, -1.0), (1.0, -1.0, 1.0), (1.0, 1.0, -1.0), (1.0, 1.0, 1.0)], [], [(0, 1, 3, 2), (2, 3, 7, 6), (6, 7, 5, 4), (4, 5, 1, 0), (2, 6, 4, 0), (7, 3, 1, 5)])
_uv = me_cube_031.uv_layers.new(name='UVMap')
_uv.uv.foreach_set('vector', [0.375, 0.0, 0.625, 0.0, 0.625, 0.25, 0.375, 0.25, 0.375, 0.25, 0.625, 0.25, 0.625, 0.5, 0.375, 0.5, 0.375, 0.5, 0.625, 0.5, 0.625, 0.75, 0.375, 0.75, 0.375, 0.75, 0.625, 0.75, 0.625, 1.0, 0.375, 1.0, 0.125, 0.5, 0.375, 0.5, 0.375, 0.75, 0.125, 0.75, 0.625, 0.5, 0.875, 0.5, 0.875, 0.75, 0.625, 0.75])
me_cube_031.update()
me_cube_032 = bpy.data.meshes.new('Cube.032')
me_cube_032.from_pydata([(-1.0, -1.0, -1.0), (-1.0, -1.0, 1.0), (-1.0, 1.0, -1.0), (-1.0, 1.0, 1.0), (1.0, -1.0, -1.0), (1.0, -1.0, 1.0), (1.0, 1.0, -1.0), (1.0, 1.0, 1.0)], [], [(0, 1, 3, 2), (2, 3, 7, 6), (6, 7, 5, 4), (4, 5, 1, 0), (2, 6, 4, 0), (7, 3, 1, 5)])
_uv = me_cube_032.uv_layers.new(name='UVMap')
_uv.uv.foreach_set('vector', [0.375, 0.0, 0.625, 0.0, 0.625, 0.25, 0.375, 0.25, 0.375, 0.25, 0.625, 0.25, 0.625, 0.5, 0.375, 0.5, 0.375, 0.5, 0.625, 0.5, 0.625, 0.75, 0.375, 0.75, 0.375, 0.75, 0.625, 0.75, 0.625, 1.0, 0.375, 1.0, 0.125, 0.5, 0.375, 0.5, 0.375, 0.75, 0.125, 0.75, 0.625, 0.5, 0.875, 0.5, 0.875, 0.75, 0.625, 0.75])
me_cube_032.update()

# ---- objects
ob_cube = bpy.data.objects.new('Cube', me_cube_003)
ob_cube_001 = bpy.data.objects.new('Cube.001', me_cube_004)
ob_cube_002 = bpy.data.objects.new('Cube.002', me_cube_005)
ob_cube_003 = bpy.data.objects.new('Cube.003', me_cube_006)
ob_cube_004 = bpy.data.objects.new('Cube.004', me_cube_007)
ob_cube_005 = bpy.data.objects.new('Cube.005', me_cube_008)
ob_cube_006 = bpy.data.objects.new('Cube.006', me_cube_009)
ob_cube_007 = bpy.data.objects.new('Cube.007', me_cube_010)
ob_cube_008 = bpy.data.objects.new('Cube.008', me_cube_011)
ob_cube_009 = bpy.data.objects.new('Cube.009', me_cube_013)
ob_cube_010 = bpy.data.objects.new('Cube.010', me_cube_014)
ob_cube_011 = bpy.data.objects.new('Cube.011', me_cube_015)
ob_cube_012 = bpy.data.objects.new('Cube.012', me_cube_016)
ob_cube_013 = bpy.data.objects.new('Cube.013', me_cube_017)
ob_cube_014 = bpy.data.objects.new('Cube.014', me_cube_018)
ob_cube_015 = bpy.data.objects.new('Cube.015', me_cube_019)
ob_cube_020 = bpy.data.objects.new('Cube.020', me_cube_024)
ob_cube_021 = bpy.data.objects.new('Cube.021', me_cube_025)
ob_cube_022 = bpy.data.objects.new('Cube.022', me_cube_026)
ob_cube_023 = bpy.data.objects.new('Cube.023', me_cube_027)
ob_cube_024 = bpy.data.objects.new('Cube.024', me_cube_030)
ob_cube_025 = bpy.data.objects.new('Cube.025', me_cube_031)
ob_cube_016 = bpy.data.objects.new('Cube.016', me_cube_032)

# ---- transforms, parenting, visibility, modifiers, constraints
ob_cube.location = (3.254, -0.7052, -0.5307)
ob_cube.scale = (1.03, 0.2405, 1.03)
ob_cube_001.location = (3.225, -0.7052, -1.133)
ob_cube_001.scale = (0.7303, 0.1937, 1.0)
ob_cube_002.location = (3.021, -0.7052, -1.716)
ob_cube_002.rotation_euler = (2.681e-07, 1.23, 3.794e-07)
ob_cube_002.scale = (0.7303, 0.1763, 0.6641)
ob_cube_003.location = (-0.8473, -1.933e-07, -0.4929)
ob_cube_003.scale = (0.8112, 1.153, 1.369)
ob_cube_004.location = (-0.884, -2.819e-07, -1.152)
ob_cube_004.scale = (0.7303, 1.0, 1.0)
ob_cube_005.location = (-1.088, -3.602e-07, -1.735)
ob_cube_005.rotation_euler = (2.681e-07, 1.23, 3.794e-07)
ob_cube_005.scale = (0.7303, 1.0, 0.6641)
ob_cube_006.location = (2.876, -0.7052, 0.1396)
ob_cube_006.rotation_euler = (3.044e-08, -0.6176, -9.543e-08)
ob_cube_007.location = (2.584, -0.7052, 0.5088)
ob_cube_007.rotation_euler = (-5.813e-07, -1.876, 4.263e-07)
ob_cube_007.scale = (2.042, 0.3289, 2.852)
ob_cube_008.location = (-0.6971, 0.005023, 0.6037)
ob_cube_008.rotation_euler = (-7.431e-07, -1.793, 5.937e-07)
ob_cube_008.scale = (1.978, 1.051, 1.86)
ob_cube_009.location = (0.8306, -0.03123, 1.804)
ob_cube_009.scale = (2.396, 1.0, 1.0)
ob_cube_010.location = (0.7529, -0.03123, 0.493)
ob_cube_010.scale = (1.006, -0.9163, 0.4198)
ob_cube_011.location = (-0.8406, -1.108e-07, 0.121)
ob_cube_011.rotation_euler = (1.963e-11, -0.0171, -2.297e-09)
ob_cube_011.scale = (0.958, 1.362, 1.616)
ob_cube_012.location = (-1.397, 0.005023, 0.9534)
ob_cube_012.rotation_euler = (1.589e-08, -0.4641, -6.726e-08)
ob_cube_012.scale = (1.978, 1.024, 1.86)
ob_cube_013.location = (3.337, -0.03123, 2.057)
ob_cube_013.scale = (0.1343, 0.4179, 0.6128)
ob_cube_014.location = (3.531, -0.03123, 2.144)
ob_cube_014.scale = (0.06047, 0.1882, 0.2759)
ob_cube_015.location = (3.628, -0.03123, 2.008)
ob_cube_015.scale = (0.06047, 0.05473, 0.2759)
ob_cube_020.location = (-1.931, 0.005024, 2.022)
ob_cube_020.rotation_euler = (2.067e-10, 0.0554, 7.452e-09)
ob_cube_020.scale = (2.158, 0.7905, 2.029)
ob_cube_021.location = (-3.706, -0.03123, 1.804)
ob_cube_021.rotation_euler = (4.193e-08, -0.7042, -1.141e-07)
ob_cube_021.scale = (0.3566, 0.5331, 0.3018)
ob_cube_022.location = (-2.958, -0.03123, 1.989)
ob_cube_022.rotation_euler = (5.705e-10, 0.09199, 1.239e-08)
ob_cube_022.scale = (0.5226, 0.554, 0.4388)
ob_cube_023.location = (-1.86, -0.03123, 1.523)
ob_cube_023.rotation_euler = (3.573e-08, -0.6601, -1.043e-07)
ob_cube_023.scale = (0.5189, 0.7545, 0.2678)
ob_cube_024.location = (-2.667, -0.03123, 2.533)
ob_cube_024.rotation_euler = (1.466e-08, 0.4473, 6.446e-08)
ob_cube_024.scale = (0.553, 0.553, 0.2676)
ob_cube_025.location = (-3.182, -0.03123, 2.407)
ob_cube_025.rotation_euler = (8.474e-08, -0.9106, -1.731e-07)
ob_cube_025.scale = (0.553, 0.553, 0.2676)
ob_cube_016.location = (-1.251, -0.03404, 0.3742)
ob_cube_016.rotation_euler = (0.007433, 0.3041, -0.001573)
ob_cube_016.scale = (0.2405, 1.047, 0.2405)

# ---- collection membership
col_collection.objects.link(ob_cube)
col_collection.objects.link(ob_cube_001)
col_collection.objects.link(ob_cube_002)
col_collection.objects.link(ob_cube_003)
col_collection.objects.link(ob_cube_004)
col_collection.objects.link(ob_cube_005)
col_collection.objects.link(ob_cube_006)
col_collection.objects.link(ob_cube_007)
col_collection.objects.link(ob_cube_008)
col_collection.objects.link(ob_cube_009)
col_collection.objects.link(ob_cube_010)
col_collection.objects.link(ob_cube_011)
col_collection.objects.link(ob_cube_012)
col_collection.objects.link(ob_cube_013)
col_collection.objects.link(ob_cube_014)
col_collection.objects.link(ob_cube_015)
col_collection.objects.link(ob_cube_020)
col_collection.objects.link(ob_cube_021)
col_collection.objects.link(ob_cube_022)
col_collection.objects.link(ob_cube_023)
col_collection.objects.link(ob_cube_024)
col_collection.objects.link(ob_cube_025)
col_collection.objects.link(ob_cube_016)

# ---- scene / render settings (as saved in the file)
scene.frame_start = 1; scene.frame_end = 250; scene.frame_set(1)
scene.render.engine = 'BLENDER_EEVEE_NEXT'
scene.cycles.sampling_pattern = 'TABULATED_SOBOL'
bpy.context.view_layer.update()

# ---- added for rendering (the .blend has no active camera and no usable light): camera, sun
cam_auto = bpy.data.cameras.new('AutoCamera')
cam_auto.lens = 50.0
cam_auto.sensor_width = 36.0
cam_auto.clip_end = 1000.0
ob_auto_camera = bpy.data.objects.new('AutoCamera', cam_auto)
scene.collection.objects.link(ob_auto_camera)
ob_auto_camera.location = (8.76325, -10.8065, 7.6929)
ob_auto_camera.rotation_euler = (1.09748, -7.21219e-08, 0.694738)
scene.camera = ob_auto_camera
light_auto_sun = bpy.data.lights.new('AutoSun', 'SUN')
light_auto_sun.energy = 3.0
light_auto_sun.angle = 0.0523599
ob_auto_sun = bpy.data.objects.new('AutoSun', light_auto_sun)
scene.collection.objects.link(ob_auto_sun)
ob_auto_sun.rotation_euler = (0.872665, 0.174533, 0.523599)
bpy.context.view_layer.update()
